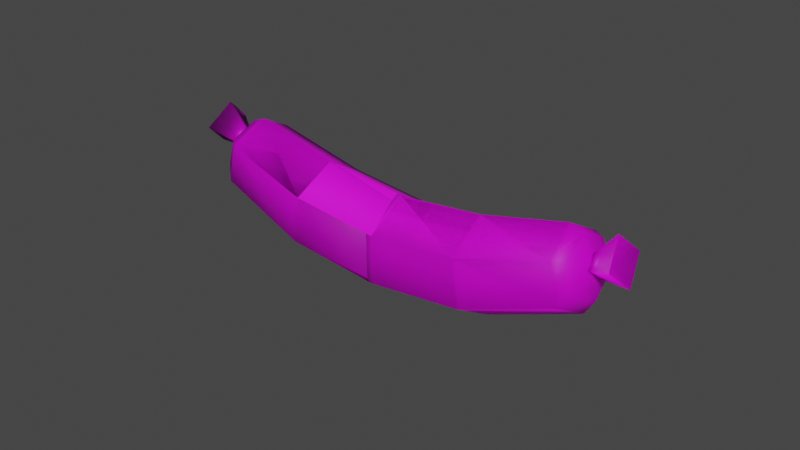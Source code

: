 # Source: Sausage.blend  (saved by Blender 3.4.6; exported with 4.5.12 LTS)
import bpy
from mathutils import Matrix  # noqa: F401  (used for matrix-valued properties, if any)

bpy.ops.wm.read_factory_settings(use_empty=True)
scene = bpy.context.scene
scene.name = 'Scene'

# ---- images (referenced by path relative to the original .blend; pixels are not part of the script)
import os
ASSET_DIR = os.environ.get("B2B_ASSET_DIR", "")  # directory of the original .blend (textures are referenced by path, not embedded)
HERE = os.path.dirname(os.path.abspath(__file__))  # packed textures are extracted next to this script under _unpacked/

def load_image(name, relpath, width, height, colorspace="sRGB"):
    """Load a texture the original file referenced (path relative to the .blend, or extracted next to this script)."""
    p = next((c for c in (os.path.join(HERE, relpath), os.path.join(ASSET_DIR, relpath)) if relpath and os.path.exists(c)), "")
    if p:
        img = bpy.data.images.load(p, check_existing=True)
        img.name = name
    else:  # same state as the original file: an image datablock whose file is absent (Cycles renders it pink)
        img = bpy.data.images.new(name, width, height)
        img.source = "FILE"
        img.filepath = "//" + (relpath or name)
    img.colorspace_settings.name = colorspace
    return img
img_diffusecolor_texture = load_image('DiffuseColor_Texture', 'Food_Texture.png', 1024, 1024, 'sRGB')
img_diffusecolor_texture_001 = load_image('DiffuseColor_Texture.001', 'Food_Texture.png', 1024, 1024, 'Non-Color')
img_diffusecolor_texture_003 = load_image('DiffuseColor_Texture.003', 'Food_Texture.png', 1024, 1024, 'sRGB')
img_diffusecolor_texture_002 = load_image('DiffuseColor_Texture.002', 'Food_Texture.png', 1024, 1024, 'Non-Color')

# ---- materials (node trees are filled in below, after node groups)
mat_food_fresnel = bpy.data.materials.new('Food_Fresnel')
mat_food_fresnel.surface_render_method = 'BLENDED'
mat_food_fresnel.blend_method = 'BLEND'
mat_food_fresnel.use_transparent_shadow = False
mat_food_fresnel.diffuse_color = (1.0, 1.0, 1.0, 1.0)
mat_food_fresnel.roughness = 0.5528
mat_food_fresnel_001 = bpy.data.materials.new('Food_Fresnel.001')
mat_food_fresnel_001.surface_render_method = 'BLENDED'
mat_food_fresnel_001.blend_method = 'BLEND'
mat_food_fresnel_001.use_transparent_shadow = False
mat_food_fresnel_001.diffuse_color = (1.0, 1.0, 1.0, 1.0)
mat_food_fresnel_001.roughness = 0.5528

# ---- material node trees
mat_food_fresnel.use_nodes = True; mat_food_fresnel.node_tree.nodes.clear()
_N = mat_food_fresnel.node_tree.nodes; _L = mat_food_fresnel.node_tree.links
n0 = _N.new('ShaderNodeBsdfPrincipled'); n0.name = 'Principled BSDF'; n0.location = (10, 300)
n0.distribution = 'GGX'
n0.subsurface_method = 'RANDOM_WALK_SKIN'
n0.inputs[2].default_value = 0.5528
n0.inputs[3].default_value = 1.45
n0.inputs[27].default_value = (0.0, 0.0, 0.0, 1.0)
n0.inputs[28].default_value = 1.0
n1 = _N.new('ShaderNodeOutputMaterial'); n1.name = 'Material Output'; n1.location = (300, 300)
n2 = _N.new('ShaderNodeNormalMap'); n2.name = 'Normal Map'; n2.location = (-300, -300)
n2.label = 'Normal/Map'
n2.inputs[0].default_value = 0.0
n3 = _N.new('ShaderNodeTexImage'); n3.name = 'Image Texture'; n3.location = (-300, 600)
n3.image = img_diffusecolor_texture
n4 = _N.new('ShaderNodeTexImage'); n4.name = 'Image Texture.001'; n4.location = (-300, 0)
n4.image = img_diffusecolor_texture_001
_L.new(n0.outputs[0], n1.inputs[0])
_L.new(n2.outputs[0], n0.inputs[5])
_L.new(n3.outputs[0], n0.inputs[0])
_L.new(n4.outputs[1], n0.inputs[4])
n1.is_active_output = True
mat_food_fresnel_001.use_nodes = True; mat_food_fresnel_001.node_tree.nodes.clear()
_N = mat_food_fresnel_001.node_tree.nodes; _L = mat_food_fresnel_001.node_tree.links
n0 = _N.new('ShaderNodeBsdfPrincipled'); n0.name = 'Principled BSDF'; n0.location = (10, 300)
n0.distribution = 'GGX'
n0.subsurface_method = 'RANDOM_WALK_SKIN'
n0.inputs[2].default_value = 0.5528
n0.inputs[3].default_value = 1.45
n0.inputs[27].default_value = (0.0, 0.0, 0.0, 1.0)
n0.inputs[28].default_value = 1.0
n1 = _N.new('ShaderNodeOutputMaterial'); n1.name = 'Material Output'; n1.location = (300, 300)
n2 = _N.new('ShaderNodeNormalMap'); n2.name = 'Normal Map'; n2.location = (-300, -300)
n2.label = 'Normal/Map'
n2.inputs[0].default_value = 0.0
n3 = _N.new('ShaderNodeTexImage'); n3.name = 'Image Texture'; n3.location = (-300, 600)
n3.image = img_diffusecolor_texture_003
n4 = _N.new('ShaderNodeTexImage'); n4.name = 'Image Texture.001'; n4.location = (-300, 0)
n4.image = img_diffusecolor_texture_002
_L.new(n0.outputs[0], n1.inputs[0])
_L.new(n2.outputs[0], n0.inputs[5])
_L.new(n3.outputs[0], n0.inputs[0])
_L.new(n4.outputs[1], n0.inputs[4])
n1.is_active_output = True

# ---- world
world_world = bpy.data.worlds.new('World'); scene.world = world_world
world_world.use_nodes = True; world_world.node_tree.nodes.clear()
_N = world_world.node_tree.nodes; _L = world_world.node_tree.links
n0 = _N.new('ShaderNodeOutputWorld'); n0.name = 'World Output'; n0.location = (300, 300)
n1 = _N.new('ShaderNodeBackground'); n1.name = 'Background'; n1.location = (10, 300)
n1.inputs[0].default_value = (0.05088, 0.05088, 0.05088, 1.0)
_L.new(n1.outputs[0], n0.inputs[0])
n0.is_active_output = True
world_world.color = (0.05088, 0.05088, 0.05088)
world_world.use_sun_shadow = False
world_world.sun_shadow_jitter_overblur = 0.0

# ---- meshes
me_scene = bpy.data.meshes.new('Scene')
me_scene.from_pydata([(5.843, 0.6344, 0.0), (7.057, 2.068, 0.0), (7.291, 1.349, 0.7821), (7.291, 1.349, -0.7821), (7.526, 0.6292, 0.0), (-5.843, 0.683, 0.0), (-7.05, 2.127, 0.0), (-7.288, 1.409, -0.7821), (-7.288, 1.409, 0.7821), (-7.526, 0.6917, 0.0), (-6.005, 0.06013, -1.14), (-6.359, 0.4188, -0.8179), (-6.482, -0.02516, -1.907e-06), (-6.166, -0.5634, -1.907e-06), (-3.032, -1.025, -1.338), (-3.127, -1.788, -1.907e-06), (-5.684, 1.307, -1.14), (-6.113, 1.307, -0.8179), (-2.84, 0.4995, -1.338), (-5.523, 1.931, -1.907e-06), (-5.99, 1.751, -1.907e-06), (-2.744, 1.262, -1.907e-06), (-5.684, 1.307, 1.14), (-6.113, 1.307, 0.8179), (-2.84, 0.4995, 1.338), (-6.005, 0.06013, 1.14), (-6.359, 0.4188, 0.8179), (-3.032, -1.025, 1.338), (-6.471, 0.9765, -1.907e-06), (6.917, 1.146, 0.0), (-6.914, 1.204, 0.0), (-0.001708, -1.349, -1.338), (-0.03034, 0.1995, -1.338), (-0.1031, 0.9799, -1.907e-06), (-0.1442, 0.2657, 1.244), (-0.1186, -1.336, 1.338), (-0.02959, 0.1588, -1.338), (-0.002454, -1.362, -1.316), (-0.04586, -2.117, -1.907e-06), (-0.1203, -1.244, 1.338), (-0.1473, 0.212, 1.338), (-0.09932, 0.9391, -0.06985), (-0.0482, -2.091, 0.04308)], [], [(0, 2, 1), (0, 1, 3), (0, 3, 4), (0, 4, 2), (5, 7, 6), (5, 6, 8), (5, 8, 9), (5, 9, 7), (10, 12, 11), (10, 13, 12), (13, 10, 14), (13, 14, 15), (37, 15, 14, 31), (37, 38, 15), (16, 11, 17), (16, 10, 11), (10, 16, 18), (10, 18, 14), (36, 14, 18, 32), (36, 31, 14), (19, 17, 20), (19, 16, 17), (16, 19, 21), (16, 21, 18), (41, 18, 21, 33), (41, 32, 18), (22, 20, 23), (22, 19, 20), (19, 22, 24), (19, 24, 21), (34, 21, 24, 40), (34, 33, 21), (25, 23, 26), (25, 22, 23), (22, 25, 27), (22, 27, 24), (39, 24, 27, 35), (39, 40, 24), (13, 25, 26), (13, 26, 12), (12, 26, 28), (11, 12, 28), (17, 11, 28), (20, 17, 28), (23, 20, 28), (26, 23, 28), (42, 35, 27), (42, 27, 15, 38), (25, 15, 27), (25, 13, 15), (29, 1, 2), (29, 3, 1), (29, 4, 3), (29, 2, 4), (30, 6, 7), (30, 8, 6), (30, 9, 8), (30, 7, 9), (40, 39, 35, 42, 38, 37, 31, 36, 32, 41, 33, 34)])
me_scene.polygons.foreach_set('use_smooth', [True] * 59)
_uv = me_scene.uv_layers.new(name='UVSet0')
_uv.uv.foreach_set('vector', [0.8728, 0.8063, 0.8827, 0.8256, 0.8728, 0.8271, 0.8728, 0.8063, 0.8728, 0.8271, 0.863, 0.8256, 0.8728, 0.8065, 0.8827, 0.8257, 0.8728, 0.8272, 0.8728, 0.8065, 0.8728, 0.8272, 0.863, 0.8257, 0.8728, 0.8063, 0.8827, 0.8256, 0.8728, 0.8271, 0.8728, 0.8063, 0.8728, 0.8271, 0.863, 0.8256, 0.8728, 0.8065, 0.8827, 0.8257, 0.8728, 0.8272, 0.8728, 0.8065, 0.8728, 0.8272, 0.863, 0.8257, 0.8701, 0.8696, 0.876, 0.872, 0.8708, 0.8723, 0.8701, 0.8696, 0.8769, 0.8695, 0.876, 0.872, 0.8769, 0.8695, 0.8701, 0.8696, 0.8699, 0.8478, 0.8769, 0.8695, 0.8699, 0.8478, 0.8767, 0.8478, 0.8698, 0.8265, 0.8767, 0.8478, 0.8699, 0.8478, 0.8697, 0.8265, 0.8698, 0.8265, 0.8765, 0.8267, 0.8767, 0.8478, 0.8616, 0.871, 0.8708, 0.8723, 0.8653, 0.8752, 0.8616, 0.871, 0.8701, 0.8696, 0.8708, 0.8723, 0.8701, 0.8696, 0.8616, 0.871, 0.8614, 0.8486, 0.8701, 0.8696, 0.8614, 0.8486, 0.8699, 0.8478, 0.8615, 0.8267, 0.8699, 0.8478, 0.8614, 0.8486, 0.8612, 0.8268, 0.8615, 0.8267, 0.8697, 0.8265, 0.8699, 0.8478, 0.8686, 0.7825, 0.8649, 0.7769, 0.8695, 0.7798, 0.8686, 0.7825, 0.8614, 0.781, 0.8649, 0.7769, 0.8614, 0.781, 0.8686, 0.7825, 0.8687, 0.8046, 0.8614, 0.781, 0.8687, 0.8046, 0.8615, 0.8039, 0.8684, 0.8256, 0.8615, 0.8039, 0.8687, 0.8046, 0.8688, 0.8255, 0.8684, 0.8256, 0.8616, 0.8262, 0.8615, 0.8039, 0.8752, 0.7823, 0.8695, 0.7798, 0.8745, 0.7796, 0.8752, 0.7823, 0.8686, 0.7825, 0.8695, 0.7798, 0.8686, 0.7825, 0.8752, 0.7823, 0.8753, 0.8045, 0.8686, 0.7825, 0.8753, 0.8045, 0.8687, 0.8046, 0.8749, 0.8251, 0.8687, 0.8046, 0.8753, 0.8045, 0.8754, 0.8252, 0.8749, 0.8251, 0.8688, 0.8255, 0.8687, 0.8046, 0.8835, 0.7809, 0.8745, 0.7796, 0.8799, 0.7766, 0.8835, 0.7809, 0.8752, 0.7823, 0.8745, 0.7796, 0.8752, 0.7823, 0.8835, 0.7809, 0.8836, 0.8038, 0.8752, 0.7823, 0.8836, 0.8038, 0.8753, 0.8045, 0.8832, 0.8253, 0.8753, 0.8045, 0.8836, 0.8038, 0.8837, 0.8253, 0.8832, 0.8253, 0.8754, 0.8252, 0.8753, 0.8045, 0.8769, 0.8695, 0.8843, 0.8709, 0.8807, 0.875, 0.8769, 0.8695, 0.8807, 0.875, 0.876, 0.872, 0.876, 0.872, 0.8807, 0.875, 0.8729, 0.8773, 0.8708, 0.8723, 0.876, 0.872, 0.8729, 0.8773, 0.8653, 0.8752, 0.8708, 0.8723, 0.8729, 0.8773, 0.8695, 0.7798, 0.8649, 0.7769, 0.8725, 0.7745, 0.8745, 0.7796, 0.8695, 0.7798, 0.8725, 0.7745, 0.8799, 0.7766, 0.8745, 0.7796, 0.8725, 0.7745, 0.8767, 0.8268, 0.8839, 0.8273, 0.8841, 0.8485, 0.8767, 0.8268, 0.8841, 0.8485, 0.8767, 0.8478, 0.8765, 0.8267, 0.8843, 0.8709, 0.8767, 0.8478, 0.8841, 0.8485, 0.8843, 0.8709, 0.8769, 0.8695, 0.8767, 0.8478, 0.8728, 0.8189, 0.8728, 0.8293, 0.8624, 0.8189, 0.8728, 0.8189, 0.8832, 0.8189, 0.8728, 0.8293, 0.8728, 0.8189, 0.8728, 0.8085, 0.8832, 0.8189, 0.8728, 0.8189, 0.8624, 0.8189, 0.8728, 0.8085, 0.8728, 0.8189, 0.8728, 0.8293, 0.8624, 0.8189, 0.8728, 0.8189, 0.8832, 0.8189, 0.8728, 0.8293, 0.8728, 0.8189, 0.8728, 0.8085, 0.8832, 0.8189, 0.8728, 0.8189, 0.8624, 0.8189, 0.8728, 0.8085, 0.8754, 0.8252, 0.8832, 0.8253, 0.8839, 0.8273, 0.8767, 0.8268, 0.8765, 0.8267, 0.8698, 0.8265, 0.8697, 0.8265, 0.8615, 0.8267, 0.8616, 0.8262, 0.8684, 0.8256, 0.8688, 0.8255, 0.8749, 0.8251])
_uv.active_render = True
_uv = me_scene.uv_layers.new(name='UVSet1')
_uv.uv.foreach_set('vector', [0.989, 0.4235, 0.8915, 0.3568, 0.8653, 0.4235, 0.8653, 0.5412, 0.9674, 0.611, 0.9834, 0.5412, 0.5794, 0.9936, 0.4841, 0.9237, 0.4686, 0.9936, 0.4647, 0.9237, 0.3539, 0.9237, 0.3695, 0.9936, 0.9892, 0.3529, 0.8915, 0.2863, 0.8653, 0.3529, 0.8653, 0.4675, 0.9677, 0.5373, 0.9836, 0.4675, 0.2392, 0.9237, 0.3346, 0.9936, 0.35, 0.9237, 0.8868, 0.215, 0.9976, 0.215, 0.9822, 0.1451, 0.05112, 0.1412, 0.003906, 0.07472, 0.0121, 0.136, 0.05112, 0.1412, 0.04033, 0.05569, 0.003906, 0.07472, 0.04033, 0.05569, 0.05112, 0.1412, 0.2584, 0.1164, 0.04033, 0.05569, 0.2584, 0.1164, 0.2521, 0.01504, 0.4587, 0.1041, 0.2521, 0.01504, 0.2584, 0.1164, 0.4587, 0.1058, 0.4587, 0.1041, 0.4558, 0.004246, 0.2521, 0.01504, 0.0552, 0.643, 0.003906, 0.5863, 0.01992, 0.6448, 0.0552, 0.643, 0.034, 0.5609, 0.003906, 0.5863, 0.034, 0.5609, 0.0552, 0.643, 0.2428, 0.5897, 0.034, 0.5609, 0.2428, 0.5897, 0.2301, 0.4893, 0.4278, 0.5671, 0.2301, 0.4893, 0.2428, 0.5897, 0.4277, 0.5698, 0.4278, 0.5671, 0.4296, 0.4679, 0.2301, 0.4893, 0.04458, 0.9198, 0.003906, 0.8531, 0.01206, 0.9144, 0.04458, 0.9198, 0.03379, 0.8343, 0.003906, 0.8531, 0.03379, 0.8343, 0.04458, 0.9198, 0.2314, 0.8977, 0.03379, 0.8343, 0.2314, 0.8977, 0.2251, 0.7963, 0.4063, 0.8831, 0.2251, 0.7963, 0.2314, 0.8977, 0.406, 0.8885, 0.4063, 0.8831, 0.4108, 0.7865, 0.2251, 0.7963, 0.7977, 0.6968, 0.8195, 0.7769, 0.8276, 0.7157, 0.7977, 0.6968, 0.7869, 0.7823, 0.8195, 0.7769, 0.7869, 0.7823, 0.7977, 0.6968, 0.6064, 0.6589, 0.7869, 0.7823, 0.6064, 0.6589, 0.6001, 0.7602, 0.4282, 0.6565, 0.6001, 0.7602, 0.6064, 0.6589, 0.4284, 0.6494, 0.4282, 0.6565, 0.4255, 0.751, 0.6001, 0.7602, 0.8313, 0.3797, 0.8454, 0.4636, 0.8614, 0.4051, 0.8313, 0.3797, 0.8101, 0.4618, 0.8454, 0.4636, 0.8101, 0.4618, 0.8313, 0.3797, 0.6352, 0.3081, 0.8101, 0.4618, 0.6352, 0.3081, 0.6225, 0.4084, 0.4436, 0.2935, 0.6225, 0.4084, 0.6352, 0.3081, 0.4435, 0.2875, 0.4436, 0.2935, 0.4453, 0.3894, 0.6225, 0.4084, 0.8315, 0.8037, 0.8315, 0.8916, 0.8703, 0.8813, 0.8315, 0.8037, 0.8703, 0.8813, 0.8708, 0.8183, 0.8708, 0.8183, 0.8703, 0.8813, 0.927, 0.8506, 0.925, 0.7862, 0.8708, 0.8183, 0.927, 0.8506, 0.9786, 0.8171, 0.925, 0.7862, 0.927, 0.8506, 0.978, 0.88, 0.9786, 0.8171, 0.927, 0.8506, 0.924, 0.9121, 0.978, 0.88, 0.927, 0.8506, 0.8703, 0.8813, 0.924, 0.9121, 0.927, 0.8506, 0.4675, 0.1487, 0.4722, 0.2474, 0.6648, 0.2576, 0.4675, 0.1487, 0.6648, 0.2576, 0.6711, 0.1562, 0.4674, 0.1454, 0.8721, 0.2824, 0.6711, 0.1562, 0.6648, 0.2576, 0.8721, 0.2824, 0.8829, 0.1969, 0.6711, 0.1562, 0.6168, 0.9453, 0.6549, 0.9934, 0.6713, 0.9237, 0.6168, 0.9453, 0.5833, 0.9934, 0.6549, 0.9934, 0.1802, 0.9755, 0.171, 0.9237, 0.1216, 0.9755, 0.1802, 0.9755, 0.2353, 0.9554, 0.171, 0.9237, 0.9215, 0.02545, 0.9597, 0.07361, 0.9761, 0.003906, 0.9215, 0.02545, 0.888, 0.07361, 0.9597, 0.07361, 0.06255, 0.9754, 0.05343, 0.9237, 0.003906, 0.9754, 0.06255, 0.9754, 0.1177, 0.9553, 0.05343, 0.9237, 0.4284, 0.6494, 0.4436, 0.2935, 0.4722, 0.2474, 0.4675, 0.1487, 0.4558, 0.004246, 0.4587, 0.1041, 0.4296, 0.4679, 0.4278, 0.5671, 0.4108, 0.7865, 0.4063, 0.8831, 0.4255, 0.751, 0.4282, 0.6565])
me_scene.materials.append(mat_food_fresnel)
me_scene.update()
me_scene.normals_split_custom_set([tuple(v) for v in zip(*[iter([-0.9281, -0.3724, 3.912e-06, 0.8503, 0.2901, 0.4392, 0.6606, 0.7507, -4.517e-05, -0.9281, -0.3724, 3.912e-06, 0.6606, 0.7507, -4.517e-05, 0.8503, 0.29, -0.4392, -0.9281, -0.3724, 3.912e-06, 0.8503, 0.29, -0.4392, 0.9952, -0.09772, 4.511e-05, -0.9281, -0.3724, 3.912e-06, 0.9952, -0.09772, 4.511e-05, 0.8503, 0.2901, 0.4392, 0.9256, -0.3784, 4.261e-06, -0.8491, 0.2947, -0.4384, -0.6562, 0.7546, 0.0001353, 0.9256, -0.3784, 4.261e-06, -0.6562, 0.7546, 0.0001353, -0.8491, 0.2947, 0.4384, 0.9256, -0.3784, 4.261e-06, -0.8491, 0.2947, 0.4384, -0.9958, -0.09113, 0.0003152, 0.9256, -0.3784, 4.261e-06, -0.9958, -0.09113, 0.0003152, -0.8491, 0.2947, -0.4384, -0.5258, -0.3283, -0.7847, -0.9691, -0.2466, -4.385e-06, -0.8984, -0.01253, -0.4391, -0.5258, -0.3283, -0.7847, -0.6627, -0.7489, 2.923e-06, -0.9691, -0.2466, -4.385e-06, -0.6627, -0.7489, 2.923e-06, -0.5258, -0.3283, -0.7847, -0.1402, -0.4816, -0.8651, -0.6627, -0.7489, 2.923e-06, -0.1402, -0.4816, -0.8651, -0.2432, -0.97, -2.046e-06, 0.6982, -0.6341, -0.3322, -0.2432, -0.97, -2.046e-06, -0.1402, -0.4816, -0.8651, 0.6468, -0.4107, -0.6427, 0.6982, -0.6341, -0.3322, 0.5645, -0.8253, 0.01498, -0.2432, -0.97, -2.046e-06, -0.2265, 0.5522, -0.8023, -0.8984, -0.01253, -0.4391, -0.7369, 0.4931, -0.4624, -0.2265, 0.5522, -0.8023, -0.5258, -0.3283, -0.7847, -0.8984, -0.01253, -0.4391, -0.5258, -0.3283, -0.7847, -0.2265, 0.5522, -0.8023, 0.06723, 0.4974, -0.8649, -0.5258, -0.3283, -0.7847, 0.06723, 0.4974, -0.8649, -0.1402, -0.4816, -0.8651, 0.7059, -0.004206, -0.7083, -0.1402, -0.4816, -0.8651, 0.06723, 0.4974, -0.8649, 0.6819, 0.3399, -0.6476, 0.7059, -0.004206, -0.7083, 0.6468, -0.4107, -0.6427, -0.1402, -0.4816, -0.8651, -0.06828, 0.9977, -6.557e-06, -0.7369, 0.4931, -0.4624, -0.6456, 0.7637, -6.484e-08, -0.06828, 0.9977, -6.557e-06, -0.2265, 0.5522, -0.8023, -0.7369, 0.4931, -0.4624, -0.2265, 0.5522, -0.8023, -0.06828, 0.9977, -6.557e-06, 0.171, 0.9853, -7.804e-05, -0.2265, 0.5522, -0.8023, 0.171, 0.9853, -7.804e-05, 0.06723, 0.4974, -0.8649, 0.7487, 0.5858, -0.3103, 0.06723, 0.4974, -0.8649, 0.171, 0.9853, -7.804e-05, 0.6471, 0.7624, 0.001254, 0.7487, 0.5858, -0.3103, 0.6819, 0.3399, -0.6476, 0.06723, 0.4974, -0.8649, -0.2265, 0.5522, 0.8023, -0.6456, 0.7637, -6.484e-08, -0.7369, 0.4931, 0.4624, -0.2265, 0.5522, 0.8023, -0.06828, 0.9977, -6.557e-06, -0.6456, 0.7637, -6.484e-08, -0.06828, 0.9977, -6.557e-06, -0.2265, 0.5522, 0.8023, 0.06723, 0.4974, 0.8649, -0.06828, 0.9977, -6.557e-06, 0.06723, 0.4974, 0.8649, 0.171, 0.9853, -7.804e-05, 0.7162, 0.592, 0.3696, 0.171, 0.9853, -7.804e-05, 0.06723, 0.4974, 0.8649, 0.6239, 0.4104, 0.665, 0.7162, 0.592, 0.3696, 0.6471, 0.7624, 0.001254, 0.171, 0.9853, -7.804e-05, -0.5258, -0.3283, 0.7847, -0.7369, 0.4931, 0.4624, -0.8983, -0.01254, 0.4391, -0.5258, -0.3283, 0.7847, -0.2265, 0.5522, 0.8023, -0.7369, 0.4931, 0.4624, -0.2265, 0.5522, 0.8023, -0.5258, -0.3283, 0.7847, -0.1402, -0.4816, 0.8651, -0.2265, 0.5522, 0.8023, -0.1402, -0.4816, 0.8651, 0.06723, 0.4974, 0.8649, 0.6754, 0.0322, 0.7368, 0.06723, 0.4974, 0.8649, -0.1402, -0.4816, 0.8651, 0.5923, -0.3534, 0.7241, 0.6754, 0.0322, 0.7368, 0.6239, 0.4104, 0.665, 0.06723, 0.4974, 0.8649, -0.6627, -0.7489, 2.923e-06, -0.5258, -0.3283, 0.7847, -0.8983, -0.01254, 0.4391, -0.6627, -0.7489, 2.923e-06, -0.8983, -0.01254, 0.4391, -0.9691, -0.2466, -4.385e-06, -0.9691, -0.2466, -4.385e-06, -0.8983, -0.01254, 0.4391, -0.9613, 0.2754, -3.324e-07, -0.8984, -0.01253, -0.4391, -0.9691, -0.2466, -4.385e-06, -0.9613, 0.2754, -3.324e-07, -0.7369, 0.4931, -0.4624, -0.8984, -0.01253, -0.4391, -0.9613, 0.2754, -3.324e-07, -0.6456, 0.7637, -6.484e-08, -0.7369, 0.4931, -0.4624, -0.9613, 0.2754, -3.324e-07, -0.7369, 0.4931, 0.4624, -0.6456, 0.7637, -6.484e-08, -0.9613, 0.2754, -3.324e-07, -0.8983, -0.01254, 0.4391, -0.7369, 0.4931, 0.4624, -0.9613, 0.2754, -3.324e-07, 0.6803, -0.6133, 0.4013, 0.5923, -0.3534, 0.7241, -0.1402, -0.4816, 0.8651, 0.6803, -0.6133, 0.4013, -0.1402, -0.4816, 0.8651, -0.2432, -0.97, -2.046e-06, 0.5645, -0.8253, 0.01498, -0.5258, -0.3283, 0.7847, -0.2432, -0.97, -2.046e-06, -0.1402, -0.4816, 0.8651, -0.5258, -0.3283, 0.7847, -0.6627, -0.7489, 2.923e-06, -0.2432, -0.97, -2.046e-06, 0.9393, 0.343, -2.339e-06, 0.6606, 0.7507, -4.517e-05, 0.8503, 0.2901, 0.4392, 0.9393, 0.343, -2.339e-06, 0.8503, 0.29, -0.4392, 0.6606, 0.7507, -4.517e-05, 0.9393, 0.343, -2.339e-06, 0.9952, -0.09772, 4.511e-05, 0.8503, 0.29, -0.4392, 0.9393, 0.343, -2.339e-06, 0.8503, 0.2901, 0.4392, 0.9952, -0.09772, 4.511e-05, -0.9374, 0.3484, -7.172e-06, -0.6562, 0.7546, 0.0001353, -0.8491, 0.2947, -0.4384, -0.9374, 0.3484, -7.172e-06, -0.8491, 0.2947, 0.4384, -0.6562, 0.7546, 0.0001353, -0.9374, 0.3484, -7.172e-06, -0.9958, -0.09113, 0.0003152, -0.8491, 0.2947, 0.4384, -0.9374, 0.3484, -7.172e-06, -0.8491, 0.2947, -0.4384, -0.9958, -0.09113, 0.0003152, 0.6239, 0.4104, 0.665, 0.6754, 0.0322, 0.7368, 0.5923, -0.3534, 0.7241, 0.6803, -0.6133, 0.4013, 0.5645, -0.8253, 0.01498, 0.6982, -0.6341, -0.3322, 0.6468, -0.4107, -0.6427, 0.7059, -0.004206, -0.7083, 0.6819, 0.3399, -0.6476, 0.7487, 0.5858, -0.3103, 0.6471, 0.7624, 0.001254, 0.7162, 0.592, 0.3696])] * 3)])
me_scene_001 = bpy.data.meshes.new('Scene.001')
me_scene_001.from_pydata([(5.843, 0.6344, 0.0), (7.057, 2.068, 0.0), (7.291, 1.349, 0.7821), (7.291, 1.349, -0.7821), (7.526, 0.6292, 0.0), (-5.843, 0.683, 0.0), (-7.05, 2.127, 0.0), (-7.288, 1.409, -0.7821), (-7.288, 1.409, 0.7821), (-7.526, 0.6917, 0.0), (-6.005, 0.06013, -1.14), (-6.359, 0.4188, -0.8179), (-6.482, -0.02516, -1.907e-06), (-6.166, -0.5634, -1.907e-06), (-3.032, -1.025, -1.338), (-3.127, -1.788, -1.907e-06), (0.05121, -1.354, -1.338), (0.05106, -2.127, -1.907e-06), (3.134, -1.027, -1.338), (3.23, -1.79, -1.907e-06), (6.108, 0.05641, -1.14), (6.269, -0.5672, -1.907e-06), (-5.684, 1.307, -1.14), (-6.113, 1.307, -0.8179), (-2.84, 0.4995, -1.338), (0.05148, 0.1908, -1.338), (2.943, 0.4977, -1.338), (5.787, 1.304, -1.14), (6.466, 0.3963, -0.851), (6.21, 1.32, -0.851), (-5.523, 1.931, -1.907e-06), (-5.99, 1.751, -1.907e-06), (-2.744, 1.262, -1.907e-06), (0.05164, 0.9633, -1.907e-06), (2.848, 1.26, -1.907e-06), (5.626, 1.927, -1.907e-06), (6.082, 1.782, -1.907e-06), (-5.684, 1.307, 1.14), (-6.113, 1.307, 0.8179), (-2.84, 0.4995, 1.338), (0.05148, 0.1908, 1.338), (2.943, 0.4977, 1.338), (5.787, 1.304, 1.14), (6.21, 1.32, 0.851), (-6.005, 0.06013, 1.14), (-6.359, 0.4188, 0.8179), (-3.032, -1.025, 1.338), (0.05121, -1.354, 1.338), (3.134, -1.027, 1.338), (6.108, 0.05641, 1.14), (6.466, 0.3963, 0.851), (-6.471, 0.9765, -1.907e-06), (6.594, -0.06577, -1.907e-06), (6.583, 0.9765, -1.907e-06), (6.917, 1.146, 0.0), (-6.914, 1.204, 0.0)], [], [(0, 2, 1), (0, 1, 3), (0, 3, 4), (0, 4, 2), (5, 7, 6), (5, 6, 8), (5, 8, 9), (5, 9, 7), (10, 12, 11), (10, 13, 12), (13, 10, 14), (13, 14, 15), (16, 15, 14), (16, 17, 15), (18, 17, 16), (18, 19, 17), (20, 19, 18), (20, 21, 19), (22, 11, 23), (22, 10, 11), (10, 22, 24), (10, 24, 14), (25, 14, 24), (25, 16, 14), (26, 16, 25), (26, 18, 16), (27, 18, 26), (27, 20, 18), (27, 28, 20), (27, 29, 28), (30, 23, 31), (30, 22, 23), (22, 30, 32), (22, 32, 24), (33, 24, 32), (33, 25, 24), (34, 25, 33), (34, 26, 25), (35, 26, 34), (35, 27, 26), (35, 29, 27), (35, 36, 29), (37, 31, 38), (37, 30, 31), (30, 37, 39), (30, 39, 32), (40, 32, 39), (40, 33, 32), (41, 33, 40), (41, 34, 33), (42, 34, 41), (42, 35, 34), (42, 36, 35), (42, 43, 36), (44, 38, 45), (44, 37, 38), (37, 44, 46), (37, 46, 39), (47, 39, 46), (47, 40, 39), (48, 40, 47), (48, 41, 40), (49, 41, 48), (49, 42, 41), (49, 43, 42), (49, 50, 43), (13, 44, 45), (13, 45, 12), (12, 45, 51), (11, 12, 51), (23, 11, 51), (31, 23, 51), (38, 31, 51), (45, 38, 51), (20, 52, 21), (20, 28, 52), (28, 53, 52), (29, 53, 28), (52, 53, 50), (21, 52, 50), (21, 50, 49), (21, 49, 48), (21, 48, 19), (19, 48, 47), (19, 47, 17), (17, 47, 46), (17, 46, 15), (44, 15, 46), (44, 13, 15), (36, 53, 29), (43, 53, 36), (50, 53, 43), (54, 1, 2), (54, 3, 1), (54, 4, 3), (54, 2, 4), (55, 6, 7), (55, 8, 6), (55, 9, 8), (55, 7, 9)])
me_scene_001.polygons.foreach_set('use_smooth', [True] * 100)
_uv = me_scene_001.uv_layers.new(name='UVSet0')
_uv.uv.foreach_set('vector', [0.8728, 0.8063, 0.8827, 0.8256, 0.8728, 0.8271, 0.8728, 0.8063, 0.8728, 0.8271, 0.863, 0.8256, 0.8728, 0.8065, 0.8827, 0.8257, 0.8728, 0.8272, 0.8728, 0.8065, 0.8728, 0.8272, 0.863, 0.8257, 0.8728, 0.8063, 0.8827, 0.8256, 0.8728, 0.8271, 0.8728, 0.8063, 0.8728, 0.8271, 0.863, 0.8256, 0.8728, 0.8065, 0.8827, 0.8257, 0.8728, 0.8272, 0.8728, 0.8065, 0.8728, 0.8272, 0.863, 0.8257, 0.8701, 0.8696, 0.876, 0.872, 0.8708, 0.8723, 0.8701, 0.8696, 0.8769, 0.8695, 0.876, 0.872, 0.8769, 0.8695, 0.8701, 0.8696, 0.8699, 0.8478, 0.8769, 0.8695, 0.8699, 0.8478, 0.8767, 0.8478, 0.8697, 0.8261, 0.8767, 0.8478, 0.8699, 0.8478, 0.8697, 0.8261, 0.8765, 0.826, 0.8767, 0.8478, 0.8695, 0.8043, 0.8765, 0.826, 0.8697, 0.8261, 0.8695, 0.8043, 0.8763, 0.8043, 0.8765, 0.826, 0.8693, 0.7826, 0.8763, 0.8043, 0.8695, 0.8043, 0.8693, 0.7826, 0.8761, 0.7826, 0.8763, 0.8043, 0.8616, 0.871, 0.8708, 0.8723, 0.8653, 0.8752, 0.8616, 0.871, 0.8701, 0.8696, 0.8708, 0.8723, 0.8701, 0.8696, 0.8616, 0.871, 0.8614, 0.8486, 0.8701, 0.8696, 0.8614, 0.8486, 0.8699, 0.8478, 0.8612, 0.8261, 0.8699, 0.8478, 0.8614, 0.8486, 0.8612, 0.8261, 0.8697, 0.8261, 0.8699, 0.8478, 0.8611, 0.8037, 0.8697, 0.8261, 0.8612, 0.8261, 0.8611, 0.8037, 0.8695, 0.8043, 0.8697, 0.8261, 0.8609, 0.7813, 0.8695, 0.8043, 0.8611, 0.8037, 0.8609, 0.7813, 0.8693, 0.7826, 0.8695, 0.8043, 0.8609, 0.7813, 0.87, 0.78, 0.8693, 0.7826, 0.8609, 0.7813, 0.8643, 0.7771, 0.87, 0.78, 0.8686, 0.7825, 0.8649, 0.7769, 0.8695, 0.7798, 0.8686, 0.7825, 0.8614, 0.781, 0.8649, 0.7769, 0.8614, 0.781, 0.8686, 0.7825, 0.8687, 0.8046, 0.8614, 0.781, 0.8687, 0.8046, 0.8615, 0.8039, 0.8688, 0.8268, 0.8615, 0.8039, 0.8687, 0.8046, 0.8688, 0.8268, 0.8616, 0.8268, 0.8615, 0.8039, 0.8689, 0.8489, 0.8616, 0.8268, 0.8688, 0.8268, 0.8689, 0.8489, 0.8617, 0.8497, 0.8616, 0.8268, 0.869, 0.8711, 0.8617, 0.8497, 0.8689, 0.8489, 0.869, 0.8711, 0.8618, 0.8727, 0.8617, 0.8497, 0.869, 0.8711, 0.8651, 0.8766, 0.8618, 0.8727, 0.869, 0.8711, 0.8698, 0.8735, 0.8651, 0.8766, 0.8752, 0.7823, 0.8695, 0.7798, 0.8745, 0.7796, 0.8752, 0.7823, 0.8686, 0.7825, 0.8695, 0.7798, 0.8686, 0.7825, 0.8752, 0.7823, 0.8753, 0.8045, 0.8686, 0.7825, 0.8753, 0.8045, 0.8687, 0.8046, 0.8754, 0.8267, 0.8687, 0.8046, 0.8753, 0.8045, 0.8754, 0.8267, 0.8688, 0.8268, 0.8687, 0.8046, 0.8755, 0.8489, 0.8688, 0.8268, 0.8754, 0.8267, 0.8755, 0.8489, 0.8689, 0.8489, 0.8688, 0.8268, 0.8756, 0.871, 0.8689, 0.8489, 0.8755, 0.8489, 0.8756, 0.871, 0.869, 0.8711, 0.8689, 0.8489, 0.8756, 0.871, 0.8698, 0.8735, 0.869, 0.8711, 0.8756, 0.871, 0.8749, 0.8737, 0.8698, 0.8735, 0.8835, 0.7809, 0.8745, 0.7796, 0.8799, 0.7766, 0.8835, 0.7809, 0.8752, 0.7823, 0.8745, 0.7796, 0.8752, 0.7823, 0.8835, 0.7809, 0.8836, 0.8038, 0.8752, 0.7823, 0.8836, 0.8038, 0.8753, 0.8045, 0.8837, 0.8266, 0.8753, 0.8045, 0.8836, 0.8038, 0.8837, 0.8266, 0.8754, 0.8267, 0.8753, 0.8045, 0.8837, 0.8495, 0.8754, 0.8267, 0.8837, 0.8266, 0.8837, 0.8495, 0.8755, 0.8489, 0.8754, 0.8267, 0.8838, 0.8723, 0.8755, 0.8489, 0.8837, 0.8495, 0.8838, 0.8723, 0.8756, 0.871, 0.8755, 0.8489, 0.8838, 0.8723, 0.8749, 0.8737, 0.8756, 0.871, 0.8838, 0.8723, 0.8804, 0.8766, 0.8749, 0.8737, 0.8769, 0.8695, 0.8843, 0.8709, 0.8807, 0.875, 0.8769, 0.8695, 0.8807, 0.875, 0.876, 0.872, 0.876, 0.872, 0.8807, 0.875, 0.8729, 0.8773, 0.8708, 0.8723, 0.876, 0.872, 0.8729, 0.8773, 0.8653, 0.8752, 0.8708, 0.8723, 0.8729, 0.8773, 0.8695, 0.7798, 0.8649, 0.7769, 0.8725, 0.7745, 0.8745, 0.7796, 0.8695, 0.7798, 0.8725, 0.7745, 0.8799, 0.7766, 0.8745, 0.7796, 0.8725, 0.7745, 0.8693, 0.7826, 0.8753, 0.7802, 0.8761, 0.7826, 0.8693, 0.7826, 0.87, 0.78, 0.8753, 0.7802, 0.87, 0.78, 0.872, 0.7749, 0.8753, 0.7802, 0.8643, 0.7771, 0.872, 0.7749, 0.87, 0.78, 0.8753, 0.7802, 0.872, 0.7749, 0.88, 0.7772, 0.8761, 0.7826, 0.8753, 0.7802, 0.88, 0.7772, 0.8761, 0.7826, 0.88, 0.7772, 0.8835, 0.7811, 0.8761, 0.7826, 0.8835, 0.7811, 0.8837, 0.8035, 0.8761, 0.7826, 0.8837, 0.8035, 0.8763, 0.8043, 0.8763, 0.8043, 0.8837, 0.8035, 0.8839, 0.826, 0.8763, 0.8043, 0.8839, 0.826, 0.8765, 0.826, 0.8765, 0.826, 0.8839, 0.826, 0.8841, 0.8485, 0.8765, 0.826, 0.8841, 0.8485, 0.8767, 0.8478, 0.8843, 0.8709, 0.8767, 0.8478, 0.8841, 0.8485, 0.8843, 0.8709, 0.8769, 0.8695, 0.8767, 0.8478, 0.8698, 0.8735, 0.8729, 0.879, 0.8651, 0.8766, 0.8749, 0.8737, 0.8729, 0.879, 0.8698, 0.8735, 0.8804, 0.8766, 0.8729, 0.879, 0.8749, 0.8737, 0.8728, 0.8189, 0.8728, 0.8293, 0.8624, 0.8189, 0.8728, 0.8189, 0.8832, 0.8189, 0.8728, 0.8293, 0.8728, 0.8189, 0.8728, 0.8085, 0.8832, 0.8189, 0.8728, 0.8189, 0.8624, 0.8189, 0.8728, 0.8085, 0.8728, 0.8189, 0.8728, 0.8293, 0.8624, 0.8189, 0.8728, 0.8189, 0.8832, 0.8189, 0.8728, 0.8293, 0.8728, 0.8189, 0.8728, 0.8085, 0.8832, 0.8189, 0.8728, 0.8189, 0.8624, 0.8189, 0.8728, 0.8085])
_uv.active_render = True
_uv = me_scene_001.uv_layers.new(name='UVSet1')
_uv.uv.foreach_set('vector', [0.989, 0.4235, 0.8915, 0.3568, 0.8653, 0.4235, 0.8653, 0.5412, 0.9674, 0.611, 0.9834, 0.5412, 0.5794, 0.9936, 0.4841, 0.9237, 0.4686, 0.9936, 0.4647, 0.9237, 0.3539, 0.9237, 0.3695, 0.9936, 0.9892, 0.3529, 0.8915, 0.2863, 0.8653, 0.3529, 0.8653, 0.4675, 0.9677, 0.5373, 0.9836, 0.4675, 0.2392, 0.9237, 0.3346, 0.9936, 0.35, 0.9237, 0.8868, 0.215, 0.9976, 0.215, 0.9822, 0.1451, 0.05112, 0.1412, 0.003906, 0.07472, 0.0121, 0.136, 0.05112, 0.1412, 0.04033, 0.05569, 0.003906, 0.07472, 0.04033, 0.05569, 0.05112, 0.1412, 0.2584, 0.1164, 0.04033, 0.05569, 0.2584, 0.1164, 0.2521, 0.01504, 0.4622, 0.1056, 0.2521, 0.01504, 0.2584, 0.1164, 0.4622, 0.1056, 0.4622, 0.003906, 0.2521, 0.01504, 0.666, 0.1164, 0.4622, 0.003906, 0.4622, 0.1056, 0.666, 0.1164, 0.6724, 0.01504, 0.4622, 0.003906, 0.8733, 0.1412, 0.6724, 0.01504, 0.666, 0.1164, 0.8733, 0.1412, 0.8841, 0.05569, 0.6724, 0.01504, 0.0552, 0.643, 0.003906, 0.5863, 0.01992, 0.6448, 0.0552, 0.643, 0.034, 0.5609, 0.003906, 0.5863, 0.034, 0.5609, 0.0552, 0.643, 0.2428, 0.5897, 0.034, 0.5609, 0.2428, 0.5897, 0.2301, 0.4893, 0.4331, 0.5692, 0.2301, 0.4893, 0.2428, 0.5897, 0.4331, 0.5692, 0.433, 0.4675, 0.2301, 0.4893, 0.6235, 0.5893, 0.433, 0.4675, 0.4331, 0.5692, 0.6235, 0.5893, 0.636, 0.4889, 0.433, 0.4675, 0.8112, 0.6423, 0.636, 0.4889, 0.6235, 0.5893, 0.8112, 0.6423, 0.8322, 0.5601, 0.636, 0.4889, 0.8112, 0.6423, 0.8614, 0.5839, 0.8322, 0.5601, 0.8112, 0.6423, 0.8448, 0.6448, 0.8614, 0.5839, 0.04458, 0.9198, 0.003906, 0.8531, 0.01206, 0.9144, 0.04458, 0.9198, 0.03379, 0.8343, 0.003906, 0.8531, 0.03379, 0.8343, 0.04458, 0.9198, 0.2314, 0.8977, 0.03379, 0.8343, 0.2314, 0.8977, 0.2251, 0.7963, 0.4163, 0.8879, 0.2251, 0.7963, 0.2314, 0.8977, 0.4163, 0.8879, 0.4163, 0.7862, 0.2251, 0.7963, 0.6011, 0.8977, 0.4163, 0.7862, 0.4163, 0.8879, 0.6011, 0.8977, 0.6074, 0.7963, 0.4163, 0.7862, 0.7879, 0.9198, 0.6074, 0.7963, 0.6011, 0.8977, 0.7879, 0.9198, 0.7987, 0.8343, 0.6074, 0.7963, 0.7879, 0.9198, 0.8276, 0.8517, 0.7987, 0.8343, 0.7879, 0.9198, 0.8191, 0.9154, 0.8276, 0.8517, 0.7977, 0.6968, 0.8195, 0.7769, 0.8276, 0.7157, 0.7977, 0.6968, 0.7869, 0.7823, 0.8195, 0.7769, 0.7869, 0.7823, 0.7977, 0.6968, 0.6064, 0.6589, 0.7869, 0.7823, 0.6064, 0.6589, 0.6001, 0.7602, 0.4153, 0.6487, 0.6001, 0.7602, 0.6064, 0.6589, 0.4153, 0.6487, 0.4153, 0.7504, 0.6001, 0.7602, 0.2241, 0.6589, 0.4153, 0.7504, 0.4153, 0.6487, 0.2241, 0.6589, 0.2304, 0.7602, 0.4153, 0.7504, 0.03281, 0.6968, 0.2304, 0.7602, 0.2241, 0.6589, 0.03281, 0.6968, 0.04361, 0.7823, 0.2304, 0.7602, 0.03281, 0.6968, 0.01241, 0.778, 0.04361, 0.7823, 0.03281, 0.6968, 0.003906, 0.7142, 0.01241, 0.778, 0.8313, 0.3797, 0.8454, 0.4636, 0.8614, 0.4051, 0.8313, 0.3797, 0.8101, 0.4618, 0.8454, 0.4636, 0.8101, 0.4618, 0.8313, 0.3797, 0.6352, 0.3081, 0.8101, 0.4618, 0.6352, 0.3081, 0.6225, 0.4084, 0.4323, 0.2863, 0.6225, 0.4084, 0.6352, 0.3081, 0.4323, 0.2863, 0.4322, 0.388, 0.6225, 0.4084, 0.2293, 0.3077, 0.4322, 0.388, 0.4323, 0.2863, 0.2293, 0.3077, 0.2418, 0.4081, 0.4322, 0.388, 0.03308, 0.3789, 0.2418, 0.4081, 0.2293, 0.3077, 0.03308, 0.3789, 0.05413, 0.461, 0.2418, 0.4081, 0.03308, 0.3789, 0.02049, 0.4636, 0.05413, 0.461, 0.03308, 0.3789, 0.003906, 0.4027, 0.02049, 0.4636, 0.8315, 0.8037, 0.8315, 0.8916, 0.8703, 0.8813, 0.8315, 0.8037, 0.8703, 0.8813, 0.8708, 0.8183, 0.8708, 0.8183, 0.8703, 0.8813, 0.927, 0.8506, 0.925, 0.7862, 0.8708, 0.8183, 0.927, 0.8506, 0.9786, 0.8171, 0.925, 0.7862, 0.927, 0.8506, 0.978, 0.88, 0.9786, 0.8171, 0.927, 0.8506, 0.924, 0.9121, 0.978, 0.88, 0.927, 0.8506, 0.8703, 0.8813, 0.924, 0.9121, 0.927, 0.8506, 0.9816, 0.6718, 0.9437, 0.7463, 0.9816, 0.7597, 0.9816, 0.6718, 0.9442, 0.6807, 0.9437, 0.7463, 0.9442, 0.6807, 0.8853, 0.7127, 0.9437, 0.7463, 0.8884, 0.6487, 0.8853, 0.7127, 0.9442, 0.6807, 0.9437, 0.7463, 0.8853, 0.7127, 0.8872, 0.7797, 0.03907, 0.1969, 0.003906, 0.2145, 0.01246, 0.2782, 0.03907, 0.1969, 0.01246, 0.2782, 0.04986, 0.2824, 0.03907, 0.1969, 0.04986, 0.2824, 0.2572, 0.2576, 0.03907, 0.1969, 0.2572, 0.2576, 0.2508, 0.1562, 0.2508, 0.1562, 0.2572, 0.2576, 0.461, 0.2468, 0.2508, 0.1562, 0.461, 0.2468, 0.461, 0.1451, 0.461, 0.1451, 0.461, 0.2468, 0.6648, 0.2576, 0.461, 0.1451, 0.6648, 0.2576, 0.6711, 0.1562, 0.8721, 0.2824, 0.6711, 0.1562, 0.6648, 0.2576, 0.8721, 0.2824, 0.8829, 0.1969, 0.6711, 0.1562, 0.8321, 0.6821, 0.8853, 0.7127, 0.8884, 0.6487, 0.8315, 0.7475, 0.8853, 0.7127, 0.8321, 0.6821, 0.8872, 0.7797, 0.8853, 0.7127, 0.8315, 0.7475, 0.6168, 0.9453, 0.6549, 0.9934, 0.6713, 0.9237, 0.6168, 0.9453, 0.5833, 0.9934, 0.6549, 0.9934, 0.1802, 0.9755, 0.171, 0.9237, 0.1216, 0.9755, 0.1802, 0.9755, 0.2353, 0.9554, 0.171, 0.9237, 0.9215, 0.02545, 0.9597, 0.07361, 0.9761, 0.003906, 0.9215, 0.02545, 0.888, 0.07361, 0.9597, 0.07361, 0.06255, 0.9754, 0.05343, 0.9237, 0.003906, 0.9754, 0.06255, 0.9754, 0.1177, 0.9553, 0.05343, 0.9237])
me_scene_001.materials.append(mat_food_fresnel_001)
me_scene_001.update()
me_scene_001.normals_split_custom_set([tuple(v) for v in zip(*[iter([-0.9281, -0.3724, 3.912e-06, 0.8503, 0.2901, 0.4392, 0.6606, 0.7507, -4.517e-05, -0.9281, -0.3724, 3.912e-06, 0.6606, 0.7507, -4.517e-05, 0.8503, 0.29, -0.4392, -0.9281, -0.3724, 3.912e-06, 0.8503, 0.29, -0.4392, 0.9952, -0.09772, 4.511e-05, -0.9281, -0.3724, 3.912e-06, 0.9952, -0.09772, 4.511e-05, 0.8503, 0.2901, 0.4392, 0.9256, -0.3784, 4.261e-06, -0.8491, 0.2947, -0.4384, -0.6562, 0.7546, 4.513e-05, 0.9256, -0.3784, 4.261e-06, -0.6562, 0.7546, 4.513e-05, -0.8491, 0.2947, 0.4384, 0.9256, -0.3784, 4.261e-06, -0.8491, 0.2947, 0.4384, -0.9958, -0.09113, 0.0002252, 0.9256, -0.3784, 4.261e-06, -0.9958, -0.09113, 0.0002252, -0.8491, 0.2947, -0.4384, -0.5258, -0.3283, -0.7847, -0.9691, -0.2466, -4.385e-06, -0.8984, -0.01253, -0.4391, -0.5258, -0.3283, -0.7847, -0.6627, -0.7489, 2.923e-06, -0.9691, -0.2466, -4.385e-06, -0.6627, -0.7489, 2.923e-06, -0.5258, -0.3283, -0.7847, -0.1402, -0.4816, -0.8651, -0.6627, -0.7489, 2.923e-06, -0.1402, -0.4816, -0.8651, -0.2432, -0.97, -2.161e-06, -0.0001509, -0.4989, -0.8667, -0.2432, -0.97, -2.161e-06, -0.1402, -0.4816, -0.8651, -0.0001509, -0.4989, -0.8667, -0.0003019, -1.0, -4.212e-07, -0.2432, -0.97, -2.161e-06, 0.1399, -0.4816, -0.8651, -0.0003019, -1.0, -4.212e-07, -0.0001509, -0.4989, -0.8667, 0.1399, -0.4816, -0.8651, 0.2426, -0.9701, 2.57e-06, -0.0003019, -1.0, -4.212e-07, 0.5044, -0.3394, -0.794, 0.2426, -0.9701, 2.57e-06, 0.1399, -0.4816, -0.8651, 0.5044, -0.3394, -0.794, 0.6447, -0.7645, 8.209e-06, 0.2426, -0.9701, 2.57e-06, -0.2265, 0.5522, -0.8023, -0.8984, -0.01253, -0.4391, -0.7369, 0.4931, -0.4624, -0.2265, 0.5522, -0.8023, -0.5258, -0.3283, -0.7847, -0.8984, -0.01253, -0.4391, -0.5258, -0.3283, -0.7847, -0.2265, 0.5522, -0.8023, 0.06723, 0.4974, -0.8649, -0.5258, -0.3283, -0.7847, 0.06723, 0.4974, -0.8649, -0.1402, -0.4816, -0.8651, 0.0001546, 0.4989, -0.8666, -0.1402, -0.4816, -0.8651, 0.06723, 0.4974, -0.8649, 0.0001546, 0.4989, -0.8666, -0.0001509, -0.4989, -0.8667, -0.1402, -0.4816, -0.8651, -0.06693, 0.4975, -0.8649, -0.0001509, -0.4989, -0.8667, 0.0001546, 0.4989, -0.8666, -0.06693, 0.4975, -0.8649, 0.1399, -0.4816, -0.8651, -0.0001509, -0.4989, -0.8667, 0.1983, 0.5499, -0.8113, 0.1399, -0.4816, -0.8651, -0.06693, 0.4975, -0.8649, 0.1983, 0.5499, -0.8113, 0.5044, -0.3394, -0.794, 0.1399, -0.4816, -0.8651, 0.1983, 0.5499, -0.8113, 0.8899, -0.02451, -0.4554, 0.5044, -0.3394, -0.794, 0.1983, 0.5499, -0.8113, 0.7208, 0.4996, -0.4805, 0.8899, -0.02451, -0.4554, -0.06828, 0.9977, -6.557e-06, -0.7369, 0.4931, -0.4624, -0.6456, 0.7637, -6.484e-08, -0.06828, 0.9977, -6.557e-06, -0.2265, 0.5522, -0.8023, -0.7369, 0.4931, -0.4624, -0.2265, 0.5522, -0.8023, -0.06828, 0.9977, -6.557e-06, 0.171, 0.9853, -5.652e-05, -0.2265, 0.5522, -0.8023, 0.171, 0.9853, -5.652e-05, 0.06723, 0.4974, -0.8649, 0.0003101, 1.0, -1.309e-06, 0.06723, 0.4974, -0.8649, 0.171, 0.9853, -5.652e-05, 0.0003101, 1.0, -1.309e-06, 0.0001546, 0.4989, -0.8666, 0.06723, 0.4974, -0.8649, -0.1706, 0.9853, -2.843e-05, 0.0001546, 0.4989, -0.8666, 0.0003101, 1.0, -1.309e-06, -0.1706, 0.9853, -2.843e-05, -0.06693, 0.4975, -0.8649, 0.0001546, 0.4989, -0.8666, 0.03704, 0.9993, 1.837e-06, -0.06693, 0.4975, -0.8649, -0.1706, 0.9853, -2.843e-05, 0.03704, 0.9993, 1.837e-06, 0.1983, 0.5499, -0.8113, -0.06693, 0.4975, -0.8649, 0.03704, 0.9993, 1.837e-06, 0.7208, 0.4996, -0.4805, 0.1983, 0.5499, -0.8113, 0.03704, 0.9993, 1.837e-06, 0.6247, 0.7808, -1.725e-06, 0.7208, 0.4996, -0.4805, -0.2265, 0.5522, 0.8023, -0.6456, 0.7637, -6.484e-08, -0.7369, 0.4931, 0.4624, -0.2265, 0.5522, 0.8023, -0.06828, 0.9977, -6.557e-06, -0.6456, 0.7637, -6.484e-08, -0.06828, 0.9977, -6.557e-06, -0.2265, 0.5522, 0.8023, 0.06723, 0.4974, 0.8649, -0.06828, 0.9977, -6.557e-06, 0.06723, 0.4974, 0.8649, 0.171, 0.9853, -5.652e-05, 0.0001528, 0.4989, 0.8666, 0.171, 0.9853, -5.652e-05, 0.06723, 0.4974, 0.8649, 0.0001528, 0.4989, 0.8666, 0.0003101, 1.0, -1.309e-06, 0.171, 0.9853, -5.652e-05, -0.06692, 0.4975, 0.8649, 0.0003101, 1.0, -1.309e-06, 0.0001528, 0.4989, 0.8666, -0.06692, 0.4975, 0.8649, -0.1706, 0.9853, -2.843e-05, 0.0003101, 1.0, -1.309e-06, 0.1984, 0.55, 0.8113, -0.1706, 0.9853, -2.843e-05, -0.06692, 0.4975, 0.8649, 0.1984, 0.55, 0.8113, 0.03704, 0.9993, 1.837e-06, -0.1706, 0.9853, -2.843e-05, 0.1984, 0.55, 0.8113, 0.6247, 0.7808, -1.725e-06, 0.03704, 0.9993, 1.837e-06, 0.1984, 0.55, 0.8113, 0.7207, 0.4996, 0.4805, 0.6247, 0.7808, -1.725e-06, -0.5258, -0.3283, 0.7847, -0.7369, 0.4931, 0.4624, -0.8983, -0.01254, 0.4391, -0.5258, -0.3283, 0.7847, -0.2265, 0.5522, 0.8023, -0.7369, 0.4931, 0.4624, -0.2265, 0.5522, 0.8023, -0.5258, -0.3283, 0.7847, -0.1402, -0.4816, 0.8651, -0.2265, 0.5522, 0.8023, -0.1402, -0.4816, 0.8651, 0.06723, 0.4974, 0.8649, -0.0001509, -0.4989, 0.8666, 0.06723, 0.4974, 0.8649, -0.1402, -0.4816, 0.8651, -0.0001509, -0.4989, 0.8666, 0.0001528, 0.4989, 0.8666, 0.06723, 0.4974, 0.8649, 0.1399, -0.4817, 0.8651, 0.0001528, 0.4989, 0.8666, -0.0001509, -0.4989, 0.8666, 0.1399, -0.4817, 0.8651, -0.06692, 0.4975, 0.8649, 0.0001528, 0.4989, 0.8666, 0.5044, -0.3394, 0.794, -0.06692, 0.4975, 0.8649, 0.1399, -0.4817, 0.8651, 0.5044, -0.3394, 0.794, 0.1984, 0.55, 0.8113, -0.06692, 0.4975, 0.8649, 0.5044, -0.3394, 0.794, 0.7207, 0.4996, 0.4805, 0.1984, 0.55, 0.8113, 0.5044, -0.3394, 0.794, 0.8899, -0.02449, 0.4554, 0.7207, 0.4996, 0.4805, -0.6627, -0.7489, 2.923e-06, -0.5258, -0.3283, 0.7847, -0.8983, -0.01254, 0.4391, -0.6627, -0.7489, 2.923e-06, -0.8983, -0.01254, 0.4391, -0.9691, -0.2466, -4.385e-06, -0.9691, -0.2466, -4.385e-06, -0.8983, -0.01254, 0.4391, -0.9613, 0.2754, -3.324e-07, -0.8984, -0.01253, -0.4391, -0.9691, -0.2466, -4.385e-06, -0.9613, 0.2754, -3.324e-07, -0.7369, 0.4931, -0.4624, -0.8984, -0.01253, -0.4391, -0.9613, 0.2754, -3.324e-07, -0.6456, 0.7637, -6.484e-08, -0.7369, 0.4931, -0.4624, -0.9613, 0.2754, -3.324e-07, -0.7369, 0.4931, 0.4624, -0.6456, 0.7637, -6.484e-08, -0.9613, 0.2754, -3.324e-07, -0.8983, -0.01254, 0.4391, -0.7369, 0.4931, 0.4624, -0.9613, 0.2754, -3.324e-07, 0.5044, -0.3394, -0.794, 0.9639, -0.2663, 7.891e-06, 0.6447, -0.7645, 8.209e-06, 0.5044, -0.3394, -0.794, 0.8899, -0.02451, -0.4554, 0.9639, -0.2663, 7.891e-06, 0.8899, -0.02451, -0.4554, 0.9615, 0.275, 5.765e-07, 0.9639, -0.2663, 7.891e-06, 0.7208, 0.4996, -0.4805, 0.9615, 0.275, 5.765e-07, 0.8899, -0.02451, -0.4554, 0.9639, -0.2663, 7.891e-06, 0.9615, 0.275, 5.765e-07, 0.8899, -0.02449, 0.4554, 0.6447, -0.7645, 8.209e-06, 0.9639, -0.2663, 7.891e-06, 0.8899, -0.02449, 0.4554, 0.6447, -0.7645, 8.209e-06, 0.8899, -0.02449, 0.4554, 0.5044, -0.3394, 0.794, 0.6447, -0.7645, 8.209e-06, 0.5044, -0.3394, 0.794, 0.1399, -0.4817, 0.8651, 0.6447, -0.7645, 8.209e-06, 0.1399, -0.4817, 0.8651, 0.2426, -0.9701, 2.57e-06, 0.2426, -0.9701, 2.57e-06, 0.1399, -0.4817, 0.8651, -0.0001509, -0.4989, 0.8666, 0.2426, -0.9701, 2.57e-06, -0.0001509, -0.4989, 0.8666, -0.0003019, -1.0, -4.212e-07, -0.0003019, -1.0, -4.212e-07, -0.0001509, -0.4989, 0.8666, -0.1402, -0.4816, 0.8651, -0.0003019, -1.0, -4.212e-07, -0.1402, -0.4816, 0.8651, -0.2432, -0.97, -2.161e-06, -0.5258, -0.3283, 0.7847, -0.2432, -0.97, -2.161e-06, -0.1402, -0.4816, 0.8651, -0.5258, -0.3283, 0.7847, -0.6627, -0.7489, 2.923e-06, -0.2432, -0.97, -2.161e-06, 0.6247, 0.7808, -1.725e-06, 0.9615, 0.275, 5.765e-07, 0.7208, 0.4996, -0.4805, 0.7207, 0.4996, 0.4805, 0.9615, 0.275, 5.765e-07, 0.6247, 0.7808, -1.725e-06, 0.8899, -0.02449, 0.4554, 0.9615, 0.275, 5.765e-07, 0.7207, 0.4996, 0.4805, 0.9393, 0.343, -2.339e-06, 0.6606, 0.7507, -4.517e-05, 0.8503, 0.2901, 0.4392, 0.9393, 0.343, -2.339e-06, 0.8503, 0.29, -0.4392, 0.6606, 0.7507, -4.517e-05, 0.9393, 0.343, -2.339e-06, 0.9952, -0.09772, 4.511e-05, 0.8503, 0.29, -0.4392, 0.9393, 0.343, -2.339e-06, 0.8503, 0.2901, 0.4392, 0.9952, -0.09772, 4.511e-05, -0.9374, 0.3484, -7.172e-06, -0.6562, 0.7546, 4.513e-05, -0.8491, 0.2947, -0.4384, -0.9374, 0.3484, -7.172e-06, -0.8491, 0.2947, 0.4384, -0.6562, 0.7546, 4.513e-05, -0.9374, 0.3484, -7.172e-06, -0.9958, -0.09113, 0.0002252, -0.8491, 0.2947, 0.4384, -0.9374, 0.3484, -7.172e-06, -0.8491, 0.2947, -0.4384, -0.9958, -0.09113, 0.0002252])] * 3)])
me_scene_002 = bpy.data.meshes.new('Scene.002')
me_scene_002.from_pydata([(0.05121, -1.354, -1.338), (0.05106, -2.127, -1.907e-06), (3.134, -1.027, -1.338), (3.23, -1.79, -1.907e-06), (6.108, 0.05641, -1.14), (6.269, -0.5672, -1.907e-06), (0.05148, 0.1908, -1.338), (2.943, 0.4977, -1.338), (5.787, 1.304, -1.14), (6.466, 0.3963, -0.851), (6.21, 1.32, -0.851), (0.05164, 0.9633, -1.907e-06), (2.848, 1.26, -1.907e-06), (5.626, 1.927, -1.907e-06), (6.082, 1.782, -1.907e-06), (0.05148, 0.1908, 1.338), (2.943, 0.4977, 1.338), (5.787, 1.304, 1.14), (6.21, 1.32, 0.851), (0.05121, -1.354, 1.338), (3.134, -1.027, 1.338), (6.108, 0.05641, 1.14), (6.466, 0.3963, 0.851), (6.594, -0.06577, -1.907e-06), (6.583, 0.9765, -1.907e-06), (-0.0482, -2.091, 0.04308), (-0.1473, 0.212, 1.338), (-0.1203, -1.244, 1.338), (-0.04586, -2.117, -1.907e-06), (-0.002454, -1.362, -1.316), (-0.1186, -1.336, 1.338), (-0.1442, 0.2657, 1.244), (-0.09932, 0.9391, -0.06985), (-0.1031, 0.9799, -1.907e-06), (-0.02959, 0.1588, -1.338), (-0.03034, 0.1995, -1.338), (-0.001708, -1.349, -1.338)], [], [(2, 1, 0), (2, 3, 1), (4, 3, 2), (4, 5, 3), (7, 0, 6), (7, 2, 0), (8, 2, 7), (8, 4, 2), (8, 9, 4), (8, 10, 9), (12, 6, 11), (12, 7, 6), (13, 7, 12), (13, 8, 7), (13, 10, 8), (13, 14, 10), (16, 11, 15), (16, 12, 11), (17, 12, 16), (17, 13, 12), (17, 14, 13), (17, 18, 14), (20, 15, 19), (20, 16, 15), (21, 16, 20), (21, 17, 16), (21, 18, 17), (21, 22, 18), (4, 23, 5), (4, 9, 23), (9, 24, 23), (10, 24, 9), (23, 24, 22), (5, 23, 22), (5, 22, 21), (5, 21, 20), (5, 20, 3), (3, 20, 19), (3, 19, 1), (14, 24, 10), (18, 24, 14), (22, 24, 18), (19, 15, 26, 27), (0, 1, 28, 29), (1, 25, 28), (19, 27, 30), (1, 19, 30, 25), (15, 31, 26), (11, 32, 33), (15, 11, 33, 31), (6, 34, 35), (11, 6, 35, 32), (0, 29, 36), (6, 0, 36, 34), (26, 31, 33, 32, 35, 34, 36, 29, 28, 25, 30, 27)])
me_scene_002.polygons.foreach_set('use_smooth', [True] * 55)
_uv = me_scene_002.uv_layers.new(name='UVSet0')
_uv.uv.foreach_set('vector', [0.8695, 0.8043, 0.8765, 0.826, 0.8697, 0.8261, 0.8695, 0.8043, 0.8763, 0.8043, 0.8765, 0.826, 0.8693, 0.7826, 0.8763, 0.8043, 0.8695, 0.8043, 0.8693, 0.7826, 0.8761, 0.7826, 0.8763, 0.8043, 0.8611, 0.8037, 0.8697, 0.8261, 0.8612, 0.8261, 0.8611, 0.8037, 0.8695, 0.8043, 0.8697, 0.8261, 0.8609, 0.7813, 0.8695, 0.8043, 0.8611, 0.8037, 0.8609, 0.7813, 0.8693, 0.7826, 0.8695, 0.8043, 0.8609, 0.7813, 0.87, 0.78, 0.8693, 0.7826, 0.8609, 0.7813, 0.8643, 0.7771, 0.87, 0.78, 0.8689, 0.8489, 0.8616, 0.8268, 0.8688, 0.8268, 0.8689, 0.8489, 0.8617, 0.8497, 0.8616, 0.8268, 0.869, 0.8711, 0.8617, 0.8497, 0.8689, 0.8489, 0.869, 0.8711, 0.8618, 0.8727, 0.8617, 0.8497, 0.869, 0.8711, 0.8651, 0.8766, 0.8618, 0.8727, 0.869, 0.8711, 0.8698, 0.8735, 0.8651, 0.8766, 0.8755, 0.8489, 0.8688, 0.8268, 0.8754, 0.8267, 0.8755, 0.8489, 0.8689, 0.8489, 0.8688, 0.8268, 0.8756, 0.871, 0.8689, 0.8489, 0.8755, 0.8489, 0.8756, 0.871, 0.869, 0.8711, 0.8689, 0.8489, 0.8756, 0.871, 0.8698, 0.8735, 0.869, 0.8711, 0.8756, 0.871, 0.8749, 0.8737, 0.8698, 0.8735, 0.8837, 0.8495, 0.8754, 0.8267, 0.8837, 0.8266, 0.8837, 0.8495, 0.8755, 0.8489, 0.8754, 0.8267, 0.8838, 0.8723, 0.8755, 0.8489, 0.8837, 0.8495, 0.8838, 0.8723, 0.8756, 0.871, 0.8755, 0.8489, 0.8838, 0.8723, 0.8749, 0.8737, 0.8756, 0.871, 0.8838, 0.8723, 0.8804, 0.8766, 0.8749, 0.8737, 0.8693, 0.7826, 0.8753, 0.7802, 0.8761, 0.7826, 0.8693, 0.7826, 0.87, 0.78, 0.8753, 0.7802, 0.87, 0.78, 0.872, 0.7749, 0.8753, 0.7802, 0.8643, 0.7771, 0.872, 0.7749, 0.87, 0.78, 0.8753, 0.7802, 0.872, 0.7749, 0.88, 0.7772, 0.8761, 0.7826, 0.8753, 0.7802, 0.88, 0.7772, 0.8761, 0.7826, 0.88, 0.7772, 0.8835, 0.7811, 0.8761, 0.7826, 0.8835, 0.7811, 0.8837, 0.8035, 0.8761, 0.7826, 0.8837, 0.8035, 0.8763, 0.8043, 0.8763, 0.8043, 0.8837, 0.8035, 0.8839, 0.826, 0.8763, 0.8043, 0.8839, 0.826, 0.8765, 0.826, 0.8698, 0.8735, 0.8729, 0.879, 0.8651, 0.8766, 0.8749, 0.8737, 0.8729, 0.879, 0.8698, 0.8735, 0.8804, 0.8766, 0.8729, 0.879, 0.8749, 0.8737, 0.8837, 0.8266, 0.8754, 0.8267, 0.8754, 0.8252, 0.8832, 0.8253, 0.8697, 0.8261, 0.8765, 0.826, 0.8765, 0.8267, 0.8698, 0.8265, 0.8765, 0.826, 0.8767, 0.8268, 0.8765, 0.8267, 0.8837, 0.8266, 0.8832, 0.8253, 0.8837, 0.8253, 0.8765, 0.826, 0.8839, 0.826, 0.8839, 0.8273, 0.8767, 0.8268, 0.8754, 0.8267, 0.8749, 0.8251, 0.8754, 0.8252, 0.8688, 0.8268, 0.8684, 0.8256, 0.8688, 0.8255, 0.8754, 0.8267, 0.8688, 0.8268, 0.8688, 0.8255, 0.8749, 0.8251, 0.8612, 0.8261, 0.8615, 0.8267, 0.8612, 0.8268, 0.8688, 0.8268, 0.8616, 0.8268, 0.8616, 0.8262, 0.8684, 0.8256, 0.8697, 0.8261, 0.8698, 0.8265, 0.8697, 0.8265, 0.8612, 0.8261, 0.8697, 0.8261, 0.8697, 0.8265, 0.8615, 0.8267, 0.8754, 0.8252, 0.8749, 0.8251, 0.8688, 0.8255, 0.8684, 0.8256, 0.8616, 0.8262, 0.8615, 0.8267, 0.8697, 0.8265, 0.8698, 0.8265, 0.8765, 0.8267, 0.8767, 0.8268, 0.8839, 0.8273, 0.8832, 0.8253])
_uv.active_render = True
_uv = me_scene_002.uv_layers.new(name='UVSet1')
_uv.uv.foreach_set('vector', [0.666, 0.1164, 0.4622, 0.003906, 0.4622, 0.1056, 0.666, 0.1164, 0.6724, 0.01504, 0.4622, 0.003906, 0.8733, 0.1412, 0.6724, 0.01504, 0.666, 0.1164, 0.8733, 0.1412, 0.8841, 0.05569, 0.6724, 0.01504, 0.6235, 0.5893, 0.433, 0.4675, 0.4331, 0.5692, 0.6235, 0.5893, 0.636, 0.4889, 0.433, 0.4675, 0.8112, 0.6423, 0.636, 0.4889, 0.6235, 0.5893, 0.8112, 0.6423, 0.8322, 0.5601, 0.636, 0.4889, 0.8112, 0.6423, 0.8614, 0.5839, 0.8322, 0.5601, 0.8112, 0.6423, 0.8448, 0.6448, 0.8614, 0.5839, 0.6011, 0.8977, 0.4163, 0.7862, 0.4163, 0.8879, 0.6011, 0.8977, 0.6074, 0.7963, 0.4163, 0.7862, 0.7879, 0.9198, 0.6074, 0.7963, 0.6011, 0.8977, 0.7879, 0.9198, 0.7987, 0.8343, 0.6074, 0.7963, 0.7879, 0.9198, 0.8276, 0.8517, 0.7987, 0.8343, 0.7879, 0.9198, 0.8191, 0.9154, 0.8276, 0.8517, 0.2241, 0.6589, 0.4153, 0.7504, 0.4153, 0.6487, 0.2241, 0.6589, 0.2304, 0.7602, 0.4153, 0.7504, 0.03281, 0.6968, 0.2304, 0.7602, 0.2241, 0.6589, 0.03281, 0.6968, 0.04361, 0.7823, 0.2304, 0.7602, 0.03281, 0.6968, 0.01241, 0.778, 0.04361, 0.7823, 0.03281, 0.6968, 0.003906, 0.7142, 0.01241, 0.778, 0.2293, 0.3077, 0.4322, 0.388, 0.4323, 0.2863, 0.2293, 0.3077, 0.2418, 0.4081, 0.4322, 0.388, 0.03308, 0.3789, 0.2418, 0.4081, 0.2293, 0.3077, 0.03308, 0.3789, 0.05413, 0.461, 0.2418, 0.4081, 0.03308, 0.3789, 0.02049, 0.4636, 0.05413, 0.461, 0.03308, 0.3789, 0.003906, 0.4027, 0.02049, 0.4636, 0.9816, 0.6718, 0.9437, 0.7463, 0.9816, 0.7597, 0.9816, 0.6718, 0.9442, 0.6807, 0.9437, 0.7463, 0.9442, 0.6807, 0.8853, 0.7127, 0.9437, 0.7463, 0.8884, 0.6487, 0.8853, 0.7127, 0.9442, 0.6807, 0.9437, 0.7463, 0.8853, 0.7127, 0.8872, 0.7797, 0.03907, 0.1969, 0.003906, 0.2145, 0.01246, 0.2782, 0.03907, 0.1969, 0.01246, 0.2782, 0.04986, 0.2824, 0.03907, 0.1969, 0.04986, 0.2824, 0.2572, 0.2576, 0.03907, 0.1969, 0.2572, 0.2576, 0.2508, 0.1562, 0.2508, 0.1562, 0.2572, 0.2576, 0.461, 0.2468, 0.2508, 0.1562, 0.461, 0.2468, 0.461, 0.1451, 0.8321, 0.6821, 0.8853, 0.7127, 0.8884, 0.6487, 0.8315, 0.7475, 0.8853, 0.7127, 0.8321, 0.6821, 0.8872, 0.7797, 0.8853, 0.7127, 0.8315, 0.7475, 0.4323, 0.2863, 0.4322, 0.388, 0.4453, 0.3894, 0.4436, 0.2935, 0.4622, 0.1056, 0.4622, 0.003906, 0.4558, 0.004246, 0.4587, 0.1041, 0.461, 0.1451, 0.4675, 0.1487, 0.4674, 0.1454, 0.4323, 0.2863, 0.4436, 0.2935, 0.4435, 0.2875, 0.461, 0.1451, 0.461, 0.2468, 0.4722, 0.2474, 0.4675, 0.1487, 0.4153, 0.6487, 0.4282, 0.6565, 0.4284, 0.6494, 0.4163, 0.8879, 0.4063, 0.8831, 0.406, 0.8885, 0.4153, 0.6487, 0.4153, 0.7504, 0.4255, 0.751, 0.4282, 0.6565, 0.4331, 0.5692, 0.4278, 0.5671, 0.4277, 0.5698, 0.4163, 0.8879, 0.4163, 0.7862, 0.4108, 0.7865, 0.4063, 0.8831, 0.4622, 0.1056, 0.4587, 0.1041, 0.4587, 0.1058, 0.4331, 0.5692, 0.433, 0.4675, 0.4296, 0.4679, 0.4278, 0.5671, 0.4284, 0.6494, 0.4282, 0.6565, 0.4255, 0.751, 0.4063, 0.8831, 0.4108, 0.7865, 0.4278, 0.5671, 0.4296, 0.4679, 0.4587, 0.1041, 0.4558, 0.004246, 0.4675, 0.1487, 0.4722, 0.2474, 0.4436, 0.2935])
me_scene_002.materials.append(mat_food_fresnel)
me_scene_002.update()
me_scene_002.normals_split_custom_set([tuple(v) for v in zip(*[iter([0.1399, -0.4816, -0.8651, -0.0003018, -1.0, -3.415e-08, -0.007088, -0.5488, -0.8359, 0.1399, -0.4816, -0.8651, 0.2426, -0.9701, 2.57e-06, -0.0003018, -1.0, -3.415e-08, 0.5044, -0.3394, -0.794, 0.2426, -0.9701, 2.57e-06, 0.1399, -0.4816, -0.8651, 0.5044, -0.3394, -0.794, 0.6447, -0.7645, 8.209e-06, 0.2426, -0.9701, 2.57e-06, -0.06693, 0.4975, -0.8649, -0.007088, -0.5488, -0.8359, -0.00672, 0.4491, -0.8935, -0.06693, 0.4975, -0.8649, 0.1399, -0.4816, -0.8651, -0.007088, -0.5488, -0.8359, 0.1983, 0.5499, -0.8113, 0.1399, -0.4816, -0.8651, -0.06693, 0.4975, -0.8649, 0.1983, 0.5499, -0.8113, 0.5044, -0.3394, -0.794, 0.1399, -0.4816, -0.8651, 0.1983, 0.5499, -0.8113, 0.8899, -0.02451, -0.4554, 0.5044, -0.3394, -0.794, 0.1983, 0.5499, -0.8113, 0.7208, 0.4996, -0.4805, 0.8899, -0.02451, -0.4554, -0.1706, 0.9853, -6.732e-06, -0.00672, 0.4491, -0.8935, 0.0003102, 1.0, -1.346e-06, -0.1706, 0.9853, -6.732e-06, -0.06693, 0.4975, -0.8649, -0.00672, 0.4491, -0.8935, 0.03704, 0.9993, 1.837e-06, -0.06693, 0.4975, -0.8649, -0.1706, 0.9853, -6.732e-06, 0.03704, 0.9993, 1.837e-06, 0.1983, 0.5499, -0.8113, -0.06693, 0.4975, -0.8649, 0.03704, 0.9993, 1.837e-06, 0.7208, 0.4996, -0.4805, 0.1983, 0.5499, -0.8113, 0.03704, 0.9993, 1.837e-06, 0.6247, 0.7808, -1.725e-06, 0.7208, 0.4996, -0.4805, -0.06692, 0.4975, 0.8649, 0.0003102, 1.0, -1.346e-06, 0.01651, 0.4529, 0.8914, -0.06692, 0.4975, 0.8649, -0.1706, 0.9853, -6.732e-06, 0.0003102, 1.0, -1.346e-06, 0.1984, 0.55, 0.8113, -0.1706, 0.9853, -6.732e-06, -0.06692, 0.4975, 0.8649, 0.1984, 0.55, 0.8113, 0.03704, 0.9993, 1.837e-06, -0.1706, 0.9853, -6.732e-06, 0.1984, 0.55, 0.8113, 0.6247, 0.7808, -1.725e-06, 0.03704, 0.9993, 1.837e-06, 0.1984, 0.55, 0.8113, 0.7207, 0.4996, 0.4805, 0.6247, 0.7808, -1.725e-06, 0.1399, -0.4817, 0.8651, 0.01651, 0.4529, 0.8914, 0.01636, -0.5453, 0.8381, 0.1399, -0.4817, 0.8651, -0.06692, 0.4975, 0.8649, 0.01651, 0.4529, 0.8914, 0.5044, -0.3394, 0.794, -0.06692, 0.4975, 0.8649, 0.1399, -0.4817, 0.8651, 0.5044, -0.3394, 0.794, 0.1984, 0.55, 0.8113, -0.06692, 0.4975, 0.8649, 0.5044, -0.3394, 0.794, 0.7207, 0.4996, 0.4805, 0.1984, 0.55, 0.8113, 0.5044, -0.3394, 0.794, 0.8899, -0.02449, 0.4554, 0.7207, 0.4996, 0.4805, 0.5044, -0.3394, -0.794, 0.9639, -0.2663, 7.891e-06, 0.6447, -0.7645, 8.209e-06, 0.5044, -0.3394, -0.794, 0.8899, -0.02451, -0.4554, 0.9639, -0.2663, 7.891e-06, 0.8899, -0.02451, -0.4554, 0.9615, 0.275, 5.765e-07, 0.9639, -0.2663, 7.891e-06, 0.7208, 0.4996, -0.4805, 0.9615, 0.275, 5.765e-07, 0.8899, -0.02451, -0.4554, 0.9639, -0.2663, 7.891e-06, 0.9615, 0.275, 5.765e-07, 0.8899, -0.02449, 0.4554, 0.6447, -0.7645, 8.209e-06, 0.9639, -0.2663, 7.891e-06, 0.8899, -0.02449, 0.4554, 0.6447, -0.7645, 8.209e-06, 0.8899, -0.02449, 0.4554, 0.5044, -0.3394, 0.794, 0.6447, -0.7645, 8.209e-06, 0.5044, -0.3394, 0.794, 0.1399, -0.4817, 0.8651, 0.6447, -0.7645, 8.209e-06, 0.1399, -0.4817, 0.8651, 0.2426, -0.9701, 2.57e-06, 0.2426, -0.9701, 2.57e-06, 0.1399, -0.4817, 0.8651, 0.01636, -0.5453, 0.8381, 0.2426, -0.9701, 2.57e-06, 0.01636, -0.5453, 0.8381, -0.0003018, -1.0, -3.415e-08, 0.6247, 0.7808, -1.725e-06, 0.9615, 0.275, 5.765e-07, 0.7208, 0.4996, -0.4805, 0.7207, 0.4996, 0.4805, 0.9615, 0.275, 5.765e-07, 0.6247, 0.7808, -1.725e-06, 0.8899, -0.02449, 0.4554, 0.9615, 0.275, 5.765e-07, 0.7207, 0.4996, 0.4805, 0.01636, -0.5453, 0.8381, 0.01651, 0.4529, 0.8914, -0.5816, 0.4289, 0.6912, -0.7124, -0.03928, 0.7007, -0.007088, -0.5488, -0.8359, -0.0003018, -1.0, -3.415e-08, -0.6454, -0.7633, -0.02797, -0.7156, -0.5907, -0.3728, -0.0003018, -1.0, -3.415e-08, -0.7394, -0.6047, 0.2959, -0.6454, -0.7633, -0.02797, 0.01636, -0.5453, 0.8381, -0.7124, -0.03928, 0.7007, -0.6296, -0.3489, 0.6942, -0.0003018, -1.0, -3.415e-08, 0.01636, -0.5453, 0.8381, -0.6296, -0.3489, 0.6942, -0.7394, -0.6047, 0.2959, 0.01651, 0.4529, 0.8914, -0.6876, 0.6321, 0.3573, -0.5816, 0.4289, 0.6912, 0.0003102, 1.0, -1.346e-06, -0.6713, 0.6317, -0.3876, -0.5649, 0.825, -0.01724, 0.01651, 0.4529, 0.8914, 0.0003102, 1.0, -1.346e-06, -0.5649, 0.825, -0.01724, -0.6876, 0.6321, 0.3573, -0.00672, 0.4491, -0.8935, -0.6916, 0.01625, -0.7221, -0.5352, 0.4252, -0.7299, 0.0003102, 1.0, -1.346e-06, -0.00672, 0.4491, -0.8935, -0.5352, 0.4252, -0.7299, -0.6713, 0.6317, -0.3876, -0.007088, -0.5488, -0.8359, -0.7156, -0.5907, -0.3728, -0.5805, -0.3887, -0.7155, -0.00672, 0.4491, -0.8935, -0.007088, -0.5488, -0.8359, -0.5805, -0.3887, -0.7155, -0.6916, 0.01625, -0.7221, -0.5816, 0.4289, 0.6912, -0.6876, 0.6321, 0.3573, -0.5649, 0.825, -0.01724, -0.6713, 0.6317, -0.3876, -0.5352, 0.4252, -0.7299, -0.6916, 0.01625, -0.7221, -0.5805, -0.3887, -0.7155, -0.7156, -0.5907, -0.3728, -0.6454, -0.7633, -0.02797, -0.7394, -0.6047, 0.2959, -0.6296, -0.3489, 0.6942, -0.7124, -0.03928, 0.7007])] * 3)])

# ---- objects
ob_sausage_top = bpy.data.objects.new('Sausage_Top', me_scene)
ob_sausage_whole = bpy.data.objects.new('Sausage_Whole', me_scene_001)
ob_sausage_bottom = bpy.data.objects.new('Sausage_Bottom', me_scene_002)

# ---- transforms, parenting, visibility, modifiers, constraints
ob_sausage_top.location = (0.0, 0.0, 0.0)
ob_sausage_top.rotation_euler = (1.571, -0.0, 0.0)
ob_sausage_top.scale = (0.01, 0.01, 0.01)
ob_sausage_top.color = (0.8, 0.8, 0.8, 1.0)
ob_sausage_whole.location = (0.0, 0.0, 0.0)
ob_sausage_whole.rotation_euler = (1.571, -0.0, 0.0)
ob_sausage_whole.scale = (0.01, 0.01, 0.01)
ob_sausage_whole.color = (0.8, 0.8, 0.8, 1.0)
ob_sausage_bottom.location = (0.0, 0.0, 0.0)
ob_sausage_bottom.rotation_euler = (1.571, -0.0, 0.0)
ob_sausage_bottom.scale = (0.01, 0.01, 0.01)
ob_sausage_bottom.color = (0.8, 0.8, 0.8, 1.0)

# ---- collection membership
scene.collection.objects.link(ob_sausage_top)
scene.collection.objects.link(ob_sausage_whole)
scene.collection.objects.link(ob_sausage_bottom)

# ---- scene / render settings (as saved in the file)
scene.frame_start = 1; scene.frame_end = 250; scene.frame_set(1)
scene.render.engine = 'BLENDER_EEVEE_NEXT'
scene.render.fps = 25
scene.cycles.sampling_pattern = 'TABULATED_SOBOL'
scene.cycles.use_light_tree = False
scene.view_settings.view_transform = 'Filmic'
bpy.context.view_layer.update()

# ---- added for rendering (the .blend has no active camera and no usable light): camera, sun
cam_auto = bpy.data.cameras.new('AutoCamera')
cam_auto.lens = 50.0
cam_auto.sensor_width = 36.0
cam_auto.clip_end = 1000.0
ob_auto_camera = bpy.data.objects.new('AutoCamera', cam_auto)
scene.collection.objects.link(ob_auto_camera)
ob_auto_camera.location = (0.185045, -0.222054, 0.148036)
ob_auto_camera.rotation_euler = (1.09748, -7.21219e-08, 0.694738)
scene.camera = ob_auto_camera
light_auto_sun = bpy.data.lights.new('AutoSun', 'SUN')
light_auto_sun.energy = 3.0
light_auto_sun.angle = 0.0523599
ob_auto_sun = bpy.data.objects.new('AutoSun', light_auto_sun)
scene.collection.objects.link(ob_auto_sun)
ob_auto_sun.rotation_euler = (0.872665, 0.174533, 0.523599)
bpy.context.view_layer.update()
